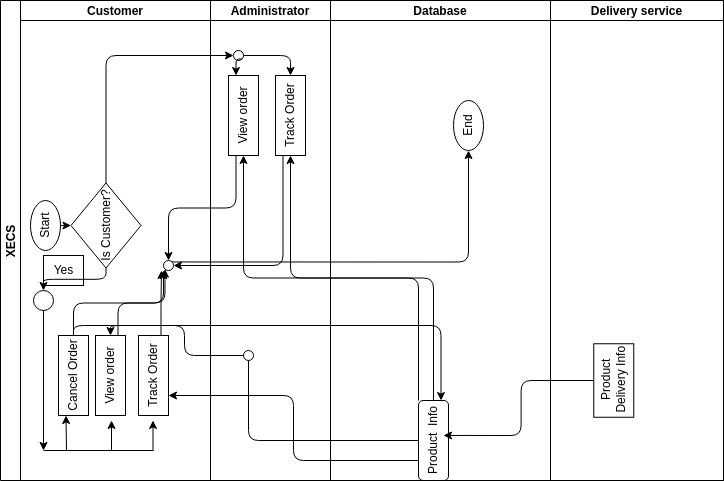

The diagram above was exported from draw.io. Its source (the exported page's mxGraphModel, read from the mxfile embedded in the PNG):
<mxGraphModel dx="592" dy="470" grid="1" gridSize="10" guides="1" tooltips="1" connect="1" arrows="1" fold="1" page="1" pageScale="1" pageWidth="850" pageHeight="1100" background="#FFFFFF" math="0" shadow="0">
  <root>
    <mxCell id="0" />
    <mxCell id="1" parent="0" />
    <mxCell id="2" value="XECS" style="swimlane;childLayout=stackLayout;resizeParent=1;resizeParentMax=0;startSize=20;horizontal=0;horizontalStack=1;fillColor=none;strokeColor=#000000;fontColor=#000000;" parent="1" vertex="1">
      <mxGeometry x="57" width="723" height="480" as="geometry" />
    </mxCell>
    <mxCell id="3" value="Customer" style="swimlane;startSize=20;fillColor=none;strokeColor=#000000;fontColor=#000000;" parent="2" vertex="1">
      <mxGeometry x="20" width="190" height="480" as="geometry" />
    </mxCell>
    <mxCell id="14" style="edgeStyle=none;html=1;exitX=0.5;exitY=1;exitDx=0;exitDy=0;entryX=0.5;entryY=0;entryDx=0;entryDy=0;fillColor=none;strokeColor=#000000;fontColor=#000000;" parent="3" source="12" target="11" edge="1">
      <mxGeometry relative="1" as="geometry" />
    </mxCell>
    <mxCell id="12" value="Start" style="ellipse;whiteSpace=wrap;html=1;rotation=-90;fillColor=none;strokeColor=#000000;fontColor=#000000;" parent="3" vertex="1">
      <mxGeometry y="210" width="50" height="30" as="geometry" />
    </mxCell>
    <mxCell id="22" style="edgeStyle=orthogonalEdgeStyle;html=1;exitX=0;exitY=0.5;exitDx=0;exitDy=0;entryX=0.5;entryY=0;entryDx=0;entryDy=0;fillColor=none;strokeColor=#000000;fontColor=#000000;" parent="3" source="11" target="17" edge="1">
      <mxGeometry relative="1" as="geometry" />
    </mxCell>
    <mxCell id="11" value="Is Customer?" style="rhombus;whiteSpace=wrap;html=1;rotation=-90;fillColor=none;strokeColor=#000000;fontColor=#000000;" parent="3" vertex="1">
      <mxGeometry x="43" y="190" width="85" height="70" as="geometry" />
    </mxCell>
    <mxCell id="72" style="edgeStyle=orthogonalEdgeStyle;html=1;exitX=1;exitY=0.5;exitDx=0;exitDy=0;entryX=0;entryY=1;entryDx=0;entryDy=0;endArrow=classic;endFill=1;fillColor=none;strokeColor=#000000;fontColor=#000000;" parent="3" source="7" target="71" edge="1">
      <mxGeometry relative="1" as="geometry" />
    </mxCell>
    <mxCell id="7" value="Cancel Order" style="rounded=0;whiteSpace=wrap;html=1;rotation=-90;fillColor=none;strokeColor=#000000;fontColor=#000000;" parent="3" vertex="1">
      <mxGeometry x="13" y="360" width="80" height="30" as="geometry" />
    </mxCell>
    <mxCell id="8" value="View order" style="rounded=0;whiteSpace=wrap;html=1;rotation=-90;fillColor=none;strokeColor=#000000;fontColor=#000000;" parent="3" vertex="1">
      <mxGeometry x="50" y="360" width="80" height="30" as="geometry" />
    </mxCell>
    <mxCell id="9" value="Track Order" style="rounded=0;whiteSpace=wrap;html=1;rotation=-90;fillColor=none;strokeColor=#000000;fontColor=#000000;" parent="3" vertex="1">
      <mxGeometry x="93" y="360" width="80" height="30" as="geometry" />
    </mxCell>
    <mxCell id="17" value="" style="ellipse;whiteSpace=wrap;html=1;aspect=fixed;fillColor=none;strokeColor=#000000;fontColor=#000000;" parent="3" vertex="1">
      <mxGeometry x="13" y="290" width="20" height="20" as="geometry" />
    </mxCell>
    <mxCell id="32" value="" style="ellipse;whiteSpace=wrap;html=1;aspect=fixed;fillColor=none;strokeColor=#000000;fontColor=#000000;" parent="3" vertex="1">
      <mxGeometry x="13" y="440" as="geometry" />
    </mxCell>
    <mxCell id="39" value="" style="endArrow=classic;html=1;entryX=0;entryY=0.25;entryDx=0;entryDy=0;fillColor=none;strokeColor=#000000;fontColor=#000000;" parent="3" target="7" edge="1">
      <mxGeometry width="50" height="50" relative="1" as="geometry">
        <mxPoint x="46" y="450" as="sourcePoint" />
        <mxPoint x="93" y="400" as="targetPoint" />
      </mxGeometry>
    </mxCell>
    <mxCell id="41" value="" style="endArrow=classic;html=1;fillColor=none;strokeColor=#000000;fontColor=#000000;" parent="3" edge="1">
      <mxGeometry width="50" height="50" relative="1" as="geometry">
        <mxPoint x="91" y="450" as="sourcePoint" />
        <mxPoint x="91" y="420" as="targetPoint" />
      </mxGeometry>
    </mxCell>
    <mxCell id="42" value="" style="endArrow=classic;html=1;fillColor=none;strokeColor=#000000;fontColor=#000000;" parent="3" edge="1">
      <mxGeometry width="50" height="50" relative="1" as="geometry">
        <mxPoint x="132.5" y="450" as="sourcePoint" />
        <mxPoint x="132.5" y="420" as="targetPoint" />
      </mxGeometry>
    </mxCell>
    <mxCell id="71" value="" style="ellipse;whiteSpace=wrap;html=1;aspect=fixed;fillColor=none;strokeColor=#000000;fontColor=#000000;" parent="3" vertex="1">
      <mxGeometry x="143" y="260" width="10" height="10" as="geometry" />
    </mxCell>
    <mxCell id="4" value="Administrator" style="swimlane;startSize=20;fillColor=none;strokeColor=#000000;fontColor=#000000;" parent="2" vertex="1">
      <mxGeometry x="210" width="120" height="480" as="geometry" />
    </mxCell>
    <mxCell id="59" value="View order" style="rounded=0;whiteSpace=wrap;html=1;rotation=-90;fillColor=none;strokeColor=#000000;fontColor=#000000;" parent="4" vertex="1">
      <mxGeometry x="-7" y="100" width="80" height="30" as="geometry" />
    </mxCell>
    <mxCell id="60" value="Track Order" style="rounded=0;whiteSpace=wrap;html=1;rotation=-90;fillColor=none;strokeColor=#000000;fontColor=#000000;" parent="4" vertex="1">
      <mxGeometry x="40" y="100" width="80" height="30" as="geometry" />
    </mxCell>
    <mxCell id="65" style="edgeStyle=orthogonalEdgeStyle;html=1;exitX=1;exitY=1;exitDx=0;exitDy=0;entryX=1;entryY=0.25;entryDx=0;entryDy=0;endArrow=classic;endFill=1;fillColor=none;strokeColor=#000000;fontColor=#000000;" parent="4" source="62" target="59" edge="1">
      <mxGeometry relative="1" as="geometry" />
    </mxCell>
    <mxCell id="66" style="edgeStyle=orthogonalEdgeStyle;html=1;exitX=1;exitY=0.5;exitDx=0;exitDy=0;entryX=1;entryY=0.5;entryDx=0;entryDy=0;endArrow=classic;endFill=1;fillColor=none;strokeColor=#000000;fontColor=#000000;" parent="4" source="62" target="60" edge="1">
      <mxGeometry relative="1" as="geometry" />
    </mxCell>
    <mxCell id="62" value="" style="ellipse;whiteSpace=wrap;html=1;aspect=fixed;fillColor=none;strokeColor=#000000;fontColor=#000000;" parent="4" vertex="1">
      <mxGeometry x="23" y="50" width="10" height="10" as="geometry" />
    </mxCell>
    <mxCell id="5" value="Database" style="swimlane;startSize=20;fillColor=none;strokeColor=#000000;fontColor=#000000;" parent="2" vertex="1">
      <mxGeometry x="330" width="220" height="480" as="geometry" />
    </mxCell>
    <mxCell id="44" value="Product&amp;nbsp; Info" style="rounded=1;whiteSpace=wrap;html=1;rotation=-90;fillColor=none;strokeColor=#000000;fontColor=#000000;" parent="5" vertex="1">
      <mxGeometry x="63" y="425" width="80" height="30" as="geometry" />
    </mxCell>
    <mxCell id="13" value="End" style="ellipse;whiteSpace=wrap;html=1;rotation=-90;fillColor=none;strokeColor=#000000;fontColor=#000000;" parent="5" vertex="1">
      <mxGeometry x="113" y="110" width="50" height="30" as="geometry" />
    </mxCell>
    <mxCell id="6" value="Delivery service" style="swimlane;startSize=20;fillColor=none;strokeColor=#000000;fontColor=#000000;" parent="2" vertex="1">
      <mxGeometry x="550" width="173" height="480" as="geometry" />
    </mxCell>
    <mxCell id="43" value="Product Delivery Info" style="rounded=0;whiteSpace=wrap;html=1;rotation=-90;fillColor=none;strokeColor=#000000;fontColor=#000000;" parent="6" vertex="1">
      <mxGeometry x="26.5" y="360" width="73.5" height="40" as="geometry" />
    </mxCell>
    <mxCell id="45" style="edgeStyle=orthogonalEdgeStyle;html=1;exitX=0.5;exitY=0;exitDx=0;exitDy=0;endArrow=classic;endFill=1;entryX=0.563;entryY=0.833;entryDx=0;entryDy=0;entryPerimeter=0;fillColor=none;strokeColor=#000000;fontColor=#000000;" parent="2" source="43" target="44" edge="1">
      <mxGeometry relative="1" as="geometry">
        <mxPoint x="433" y="110" as="targetPoint" />
      </mxGeometry>
    </mxCell>
    <mxCell id="58" style="edgeStyle=orthogonalEdgeStyle;html=1;exitX=0.25;exitY=0;exitDx=0;exitDy=0;entryX=0.25;entryY=1;entryDx=0;entryDy=0;endArrow=classic;endFill=1;fillColor=none;strokeColor=#000000;fontColor=#000000;" parent="2" source="44" target="9" edge="1">
      <mxGeometry relative="1" as="geometry" />
    </mxCell>
    <mxCell id="64" style="edgeStyle=orthogonalEdgeStyle;html=1;exitX=1;exitY=0.5;exitDx=0;exitDy=0;entryX=0;entryY=0.5;entryDx=0;entryDy=0;endArrow=classic;endFill=1;fillColor=none;strokeColor=#000000;fontColor=#000000;" parent="2" source="11" target="62" edge="1">
      <mxGeometry relative="1" as="geometry" />
    </mxCell>
    <mxCell id="67" style="edgeStyle=orthogonalEdgeStyle;html=1;exitX=1;exitY=0.5;exitDx=0;exitDy=0;entryX=0;entryY=0.5;entryDx=0;entryDy=0;endArrow=classic;endFill=1;fillColor=none;strokeColor=#000000;fontColor=#000000;" parent="2" source="44" target="59" edge="1">
      <mxGeometry relative="1" as="geometry" />
    </mxCell>
    <mxCell id="68" style="edgeStyle=orthogonalEdgeStyle;html=1;exitX=1;exitY=0;exitDx=0;exitDy=0;entryX=0;entryY=0.5;entryDx=0;entryDy=0;endArrow=classic;endFill=1;fillColor=none;strokeColor=#000000;fontColor=#000000;" parent="2" source="44" target="60" edge="1">
      <mxGeometry relative="1" as="geometry" />
    </mxCell>
    <mxCell id="70" style="edgeStyle=orthogonalEdgeStyle;html=1;exitX=1;exitY=0.5;exitDx=0;exitDy=0;entryX=1;entryY=0.75;entryDx=0;entryDy=0;endArrow=classic;endFill=1;fillColor=none;strokeColor=#000000;fontColor=#000000;" parent="2" source="7" target="44" edge="1">
      <mxGeometry relative="1" as="geometry" />
    </mxCell>
    <mxCell id="75" style="edgeStyle=orthogonalEdgeStyle;html=1;exitX=0;exitY=0.25;exitDx=0;exitDy=0;entryX=0.5;entryY=0;entryDx=0;entryDy=0;endArrow=classic;endFill=1;fillColor=none;strokeColor=#000000;fontColor=#000000;" parent="2" source="59" target="71" edge="1">
      <mxGeometry relative="1" as="geometry" />
    </mxCell>
    <mxCell id="76" style="edgeStyle=orthogonalEdgeStyle;html=1;exitX=0;exitY=0.25;exitDx=0;exitDy=0;endArrow=classic;endFill=1;entryX=1;entryY=0.5;entryDx=0;entryDy=0;fillColor=none;strokeColor=#000000;fontColor=#000000;" parent="2" source="60" target="71" edge="1">
      <mxGeometry relative="1" as="geometry">
        <mxPoint x="173" y="250" as="targetPoint" />
      </mxGeometry>
    </mxCell>
    <mxCell id="77" style="edgeStyle=orthogonalEdgeStyle;html=1;exitX=1;exitY=0;exitDx=0;exitDy=0;entryX=0;entryY=0.5;entryDx=0;entryDy=0;endArrow=classic;endFill=1;fillColor=none;strokeColor=#000000;fontColor=#000000;" parent="2" source="71" target="13" edge="1">
      <mxGeometry relative="1" as="geometry" />
    </mxCell>
    <mxCell id="34" style="edgeStyle=orthogonalEdgeStyle;html=1;exitX=0.5;exitY=1;exitDx=0;exitDy=0;fillColor=none;strokeColor=#000000;fontColor=#000000;" parent="1" source="17" edge="1">
      <mxGeometry relative="1" as="geometry">
        <mxPoint x="100" y="450" as="targetPoint" />
      </mxGeometry>
    </mxCell>
    <mxCell id="38" value="" style="endArrow=none;html=1;endFill=0;fillColor=none;strokeColor=#000000;fontColor=#000000;" parent="1" edge="1">
      <mxGeometry width="50" height="50" relative="1" as="geometry">
        <mxPoint x="100" y="450" as="sourcePoint" />
        <mxPoint x="210" y="450" as="targetPoint" />
      </mxGeometry>
    </mxCell>
    <mxCell id="50" style="edgeStyle=orthogonalEdgeStyle;html=1;exitX=0;exitY=0.5;exitDx=0;exitDy=0;entryX=1;entryY=0.5;entryDx=0;entryDy=0;endArrow=classic;endFill=1;fillColor=none;strokeColor=#000000;fontColor=#000000;" parent="1" source="48" target="8" edge="1">
      <mxGeometry relative="1" as="geometry" />
    </mxCell>
    <mxCell id="48" value="" style="ellipse;whiteSpace=wrap;html=1;aspect=fixed;fillColor=none;strokeColor=#000000;fontColor=#000000;" parent="1" vertex="1">
      <mxGeometry x="300" y="350" width="10" height="10" as="geometry" />
    </mxCell>
    <mxCell id="49" value="" style="edgeStyle=orthogonalEdgeStyle;html=1;exitX=0.5;exitY=0;exitDx=0;exitDy=0;endArrow=none;endFill=1;fillColor=none;strokeColor=#000000;fontColor=#000000;" parent="1" source="44" target="48" edge="1">
      <mxGeometry relative="1" as="geometry">
        <mxPoint x="330" y="300" as="targetPoint" />
        <mxPoint x="455" y="115" as="sourcePoint" />
      </mxGeometry>
    </mxCell>
    <mxCell id="53" value="Yes" style="text;html=1;align=center;verticalAlign=middle;resizable=0;points=[];autosize=1;strokeColor=#000000;fillColor=none;fontColor=#000000;" parent="1" vertex="1">
      <mxGeometry x="100" y="255" width="40" height="30" as="geometry" />
    </mxCell>
    <mxCell id="73" style="edgeStyle=orthogonalEdgeStyle;html=1;exitX=1;exitY=0.75;exitDx=0;exitDy=0;endArrow=classic;endFill=1;fillColor=none;strokeColor=#000000;fontColor=#000000;" parent="1" source="8" edge="1">
      <mxGeometry relative="1" as="geometry">
        <mxPoint x="220" y="270" as="targetPoint" />
      </mxGeometry>
    </mxCell>
    <mxCell id="74" style="edgeStyle=orthogonalEdgeStyle;html=1;exitX=1;exitY=0.75;exitDx=0;exitDy=0;endArrow=classic;endFill=1;fillColor=none;strokeColor=#000000;fontColor=#000000;" parent="1" source="9" edge="1">
      <mxGeometry relative="1" as="geometry">
        <mxPoint x="218" y="270" as="targetPoint" />
      </mxGeometry>
    </mxCell>
  </root>
</mxGraphModel>